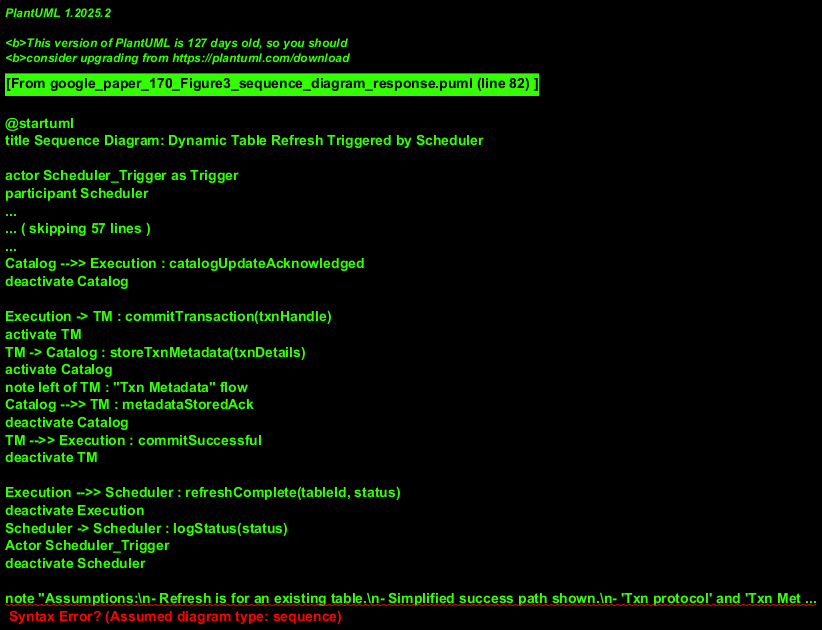

The diagram above was rendered by PlantUML. Its source (embedded in the PNG):
@startuml
title Sequence Diagram: Dynamic Table Refresh Triggered by Scheduler

actor Scheduler_Trigger as Trigger
participant Scheduler
participant Compiler
participant Catalog
participant TransactionManager as TM
participant Execution
participant ObjectStorage

Trigger -> Scheduler : initiateRefresh(tableId)
activate Scheduler
Scheduler -> Compiler : requestRefreshPlan(tableId)
activate Compiler
note right of Scheduler : Scheduler might render graph first

Compiler -> Catalog : getObjectDependencies(tableId)
activate Catalog
Catalog -->> Compiler : dependenciesList
deactivate Catalog
note left of Compiler : And other metadata

Compiler -> Compiler : generateRefreshPlan()
Compiler -> Compiler : optimizePlan()

Compiler -> TM : notifyTxnStart(planDetails)
activate TM
note right of Compiler : "Txn protocol"
TM -->> Compiler : txnHandle
deactivate TM

Compiler -> Execution : executeRefreshPlan(plan, txnHandle)
activate Execution
deactivate Compiler

Execution -> TM : lockTables(tablesToLock)
activate TM
TM -->> Execution : lockAcquired
deactivate TM
note right of Execution: Assumed locking step

Execution -> ObjectStorage : readSourceData(locations)
activate ObjectStorage
ObjectStorage -->> Execution : sourceData
deactivate ObjectStorage

Execution -> Execution : computeChangedRows()
Execution -> Execution : mergeChanges()

Execution -> ObjectStorage : writeTargetData(changedData)
activate ObjectStorage
ObjectStorage -->> Execution : writeAcknowledged
deactivate ObjectStorage

Execution -> ObjectStorage : registerFiles(newFilesInfo)
activate ObjectStorage
ObjectStorage -->> Execution : registrationAcknowledged
deactivate ObjectStorage

Execution -> Catalog : updateCatalog(tableId, newMetadata)
activate Catalog
Catalog -->> Execution : catalogUpdateAcknowledged
deactivate Catalog

Execution -> TM : commitTransaction(txnHandle)
activate TM
TM -> Catalog : storeTxnMetadata(txnDetails)
activate Catalog
note left of TM : "Txn Metadata" flow
Catalog -->> TM : metadataStoredAck
deactivate Catalog
TM -->> Execution : commitSuccessful
deactivate TM

Execution -->> Scheduler : refreshComplete(tableId, status)
deactivate Execution
Scheduler -> Scheduler : logStatus(status)
Actor Scheduler_Trigger
deactivate Scheduler

note "Assumptions:\n- Refresh is for an existing table.\n- Simplified success path shown.\n- 'Txn protocol' and 'Txn Metadata' are key interactions." as N1
@enduml